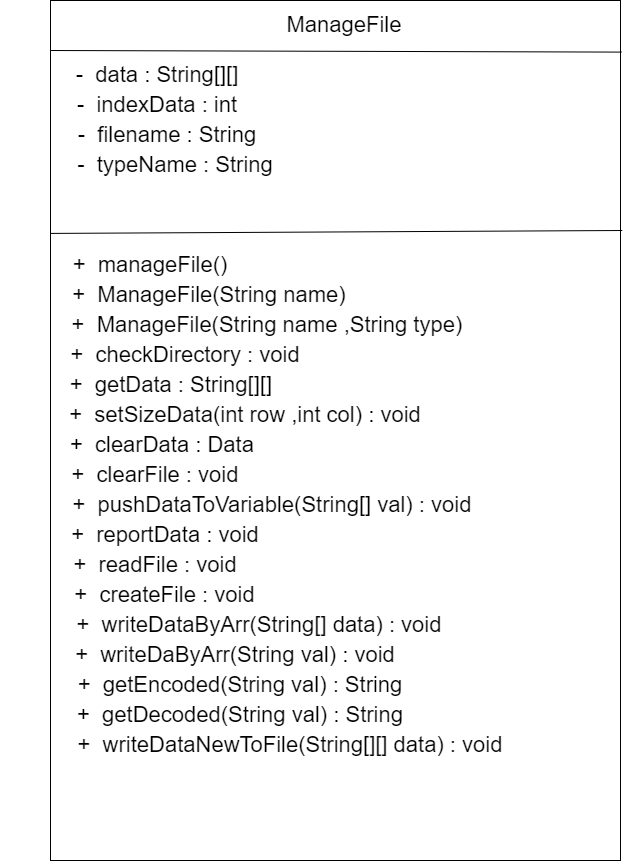

The diagram above was exported from draw.io. Its source (the exported page's mxGraphModel, read from the mxfile embedded in the PNG):
<mxGraphModel dx="2503" dy="1287" grid="1" gridSize="10" guides="1" tooltips="1" connect="1" arrows="1" fold="1" page="1" pageScale="1" pageWidth="827" pageHeight="1169" math="0" shadow="0">
  <root>
    <mxCell id="0" />
    <mxCell id="1" parent="0" />
    <mxCell id="BeJhuSiexePB5AN1DJKW-1" value="" style="rounded=0;whiteSpace=wrap;html=1;fontSize=22;" vertex="1" parent="1">
      <mxGeometry x="160" y="40" width="570" height="860" as="geometry" />
    </mxCell>
    <mxCell id="BeJhuSiexePB5AN1DJKW-2" value="&lt;font style=&quot;font-size: 22px;&quot;&gt;ManageFile&lt;/font&gt;" style="text;html=1;strokeColor=none;fillColor=none;align=center;verticalAlign=middle;whiteSpace=wrap;rounded=0;" vertex="1" parent="1">
      <mxGeometry x="169" y="50" width="570" height="30" as="geometry" />
    </mxCell>
    <mxCell id="BeJhuSiexePB5AN1DJKW-3" value="" style="endArrow=none;html=1;rounded=0;fontSize=22;entryX=1.002;entryY=0.06;entryDx=0;entryDy=0;entryPerimeter=0;" edge="1" parent="1" target="BeJhuSiexePB5AN1DJKW-1">
      <mxGeometry width="50" height="50" relative="1" as="geometry">
        <mxPoint x="160" y="90" as="sourcePoint" />
        <mxPoint x="210" y="40" as="targetPoint" />
      </mxGeometry>
    </mxCell>
    <mxCell id="BeJhuSiexePB5AN1DJKW-4" value="&lt;font style=&quot;font-size: 22px;&quot;&gt;-&amp;nbsp; data : String[][]&lt;/font&gt;" style="text;html=1;strokeColor=none;fillColor=none;align=center;verticalAlign=middle;whiteSpace=wrap;rounded=0;" vertex="1" parent="1">
      <mxGeometry x="154" y="100" width="226" height="30" as="geometry" />
    </mxCell>
    <mxCell id="BeJhuSiexePB5AN1DJKW-11" value="&lt;font style=&quot;font-size: 22px;&quot;&gt;+&amp;nbsp; manageFile()&lt;/font&gt;" style="text;html=1;strokeColor=none;fillColor=none;align=center;verticalAlign=middle;whiteSpace=wrap;rounded=0;imageAlign=left;perimeterSpacing=0;" vertex="1" parent="1">
      <mxGeometry x="110" y="290" width="300" height="30" as="geometry" />
    </mxCell>
    <mxCell id="BeJhuSiexePB5AN1DJKW-12" value="&lt;font style=&quot;font-size: 22px;&quot;&gt;+&amp;nbsp; ManageFile(String name)&amp;nbsp;&amp;nbsp;&lt;/font&gt;" style="text;html=1;strokeColor=none;fillColor=none;align=center;verticalAlign=middle;whiteSpace=wrap;rounded=0;imageAlign=left;perimeterSpacing=0;" vertex="1" parent="1">
      <mxGeometry x="170" y="320" width="310" height="30" as="geometry" />
    </mxCell>
    <mxCell id="BeJhuSiexePB5AN1DJKW-13" value="&lt;font style=&quot;font-size: 22px;&quot;&gt;+&amp;nbsp; ManageFile(String name ,String type)&amp;nbsp;&lt;/font&gt;" style="text;html=1;strokeColor=none;fillColor=none;align=center;verticalAlign=middle;whiteSpace=wrap;rounded=0;imageAlign=left;perimeterSpacing=0;" vertex="1" parent="1">
      <mxGeometry x="130" y="350" width="500" height="30" as="geometry" />
    </mxCell>
    <mxCell id="BeJhuSiexePB5AN1DJKW-14" value="&lt;font style=&quot;font-size: 22px;&quot;&gt;+&amp;nbsp; checkDirectory : void&lt;/font&gt;" style="text;html=1;strokeColor=none;fillColor=none;align=center;verticalAlign=middle;whiteSpace=wrap;rounded=0;imageAlign=left;perimeterSpacing=0;" vertex="1" parent="1">
      <mxGeometry x="170" y="380" width="250" height="30" as="geometry" />
    </mxCell>
    <mxCell id="BeJhuSiexePB5AN1DJKW-15" value="&lt;font style=&quot;font-size: 22px;&quot;&gt;+&amp;nbsp; getData : String[][]&amp;nbsp; &amp;nbsp;&lt;/font&gt;" style="text;html=1;strokeColor=none;fillColor=none;align=center;verticalAlign=middle;whiteSpace=wrap;rounded=0;imageAlign=left;perimeterSpacing=0;" vertex="1" parent="1">
      <mxGeometry x="160" y="410" width="260" height="30" as="geometry" />
    </mxCell>
    <mxCell id="BeJhuSiexePB5AN1DJKW-16" value="&lt;font style=&quot;font-size: 22px;&quot;&gt;+&amp;nbsp; createFile : void&lt;/font&gt;" style="text;html=1;strokeColor=none;fillColor=none;align=center;verticalAlign=middle;whiteSpace=wrap;rounded=0;imageAlign=left;perimeterSpacing=0;flipH=1;" vertex="1" parent="1">
      <mxGeometry x="159" y="620" width="231" height="30" as="geometry" />
    </mxCell>
    <mxCell id="BeJhuSiexePB5AN1DJKW-17" value="&lt;font style=&quot;font-size: 22px;&quot;&gt;+&amp;nbsp; writeDataByArr(String[] data) : void&lt;/font&gt;" style="text;html=1;strokeColor=none;fillColor=none;align=center;verticalAlign=middle;whiteSpace=wrap;rounded=0;imageAlign=left;perimeterSpacing=0;flipH=1;" vertex="1" parent="1">
      <mxGeometry x="169" y="650" width="400" height="30" as="geometry" />
    </mxCell>
    <mxCell id="BeJhuSiexePB5AN1DJKW-18" value="&lt;font style=&quot;font-size: 22px;&quot;&gt;+&amp;nbsp; writeDaByArr(String val) : void&lt;/font&gt;" style="text;html=1;strokeColor=none;fillColor=none;align=center;verticalAlign=middle;whiteSpace=wrap;rounded=0;imageAlign=left;perimeterSpacing=0;flipH=1;" vertex="1" parent="1">
      <mxGeometry x="170" y="680" width="350" height="30" as="geometry" />
    </mxCell>
    <mxCell id="BeJhuSiexePB5AN1DJKW-19" value="&lt;font style=&quot;font-size: 22px;&quot;&gt;+&amp;nbsp; getEncoded(String val) : String&lt;/font&gt;" style="text;html=1;strokeColor=none;fillColor=none;align=center;verticalAlign=middle;whiteSpace=wrap;rounded=0;imageAlign=left;perimeterSpacing=0;flipH=1;" vertex="1" parent="1">
      <mxGeometry x="170" y="710" width="360" height="30" as="geometry" />
    </mxCell>
    <mxCell id="BeJhuSiexePB5AN1DJKW-20" value="&lt;font style=&quot;font-size: 22px;&quot;&gt;-&amp;nbsp; indexData : int&lt;/font&gt;" style="text;html=1;strokeColor=none;fillColor=none;align=center;verticalAlign=middle;whiteSpace=wrap;rounded=0;" vertex="1" parent="1">
      <mxGeometry x="164" y="130" width="206" height="30" as="geometry" />
    </mxCell>
    <mxCell id="BeJhuSiexePB5AN1DJKW-21" value="&lt;font style=&quot;font-size: 22px;&quot;&gt;-&amp;nbsp; filename : String&lt;/font&gt;" style="text;html=1;strokeColor=none;fillColor=none;align=center;verticalAlign=middle;whiteSpace=wrap;rounded=0;" vertex="1" parent="1">
      <mxGeometry x="164" y="160" width="226" height="30" as="geometry" />
    </mxCell>
    <mxCell id="BeJhuSiexePB5AN1DJKW-22" value="&lt;font style=&quot;font-size: 22px;&quot;&gt;-&amp;nbsp; typeName : String&lt;/font&gt;" style="text;html=1;strokeColor=none;fillColor=none;align=center;verticalAlign=middle;whiteSpace=wrap;rounded=0;" vertex="1" parent="1">
      <mxGeometry x="150" y="190" width="270" height="30" as="geometry" />
    </mxCell>
    <mxCell id="BeJhuSiexePB5AN1DJKW-24" value="&lt;font style=&quot;font-size: 22px;&quot;&gt;+&amp;nbsp; setSizeData(int row ,int col) : void&lt;/font&gt;" style="text;html=1;strokeColor=none;fillColor=none;align=center;verticalAlign=middle;whiteSpace=wrap;rounded=0;imageAlign=left;perimeterSpacing=0;flipH=1;" vertex="1" parent="1">
      <mxGeometry x="150" y="440" width="410" height="30" as="geometry" />
    </mxCell>
    <mxCell id="BeJhuSiexePB5AN1DJKW-25" value="&lt;font style=&quot;font-size: 22px;&quot;&gt;+&amp;nbsp; clearData : Data&amp;nbsp;&lt;/font&gt;" style="text;html=1;strokeColor=none;fillColor=none;align=center;verticalAlign=middle;whiteSpace=wrap;rounded=0;imageAlign=left;perimeterSpacing=0;flipH=1;" vertex="1" parent="1">
      <mxGeometry x="160" y="470" width="230" height="30" as="geometry" />
    </mxCell>
    <mxCell id="BeJhuSiexePB5AN1DJKW-26" value="&lt;font style=&quot;font-size: 22px;&quot;&gt;+&amp;nbsp; clearFile : void&lt;/font&gt;" style="text;html=1;strokeColor=none;fillColor=none;align=center;verticalAlign=middle;whiteSpace=wrap;rounded=0;imageAlign=left;perimeterSpacing=0;flipH=1;" vertex="1" parent="1">
      <mxGeometry x="170" y="500" width="190" height="30" as="geometry" />
    </mxCell>
    <mxCell id="BeJhuSiexePB5AN1DJKW-27" value="&lt;font style=&quot;font-size: 22px;&quot;&gt;+&amp;nbsp; pushDataToVariable(String[] val) : void&amp;nbsp;&lt;/font&gt;" style="text;html=1;strokeColor=none;fillColor=none;align=center;verticalAlign=middle;whiteSpace=wrap;rounded=0;imageAlign=left;perimeterSpacing=0;flipH=1;" vertex="1" parent="1">
      <mxGeometry x="150" y="530" width="470" height="30" as="geometry" />
    </mxCell>
    <mxCell id="BeJhuSiexePB5AN1DJKW-28" value="&lt;font style=&quot;font-size: 22px;&quot;&gt;+&amp;nbsp; reportData : void&lt;/font&gt;" style="text;html=1;strokeColor=none;fillColor=none;align=center;verticalAlign=middle;whiteSpace=wrap;rounded=0;imageAlign=left;perimeterSpacing=0;flipH=1;" vertex="1" parent="1">
      <mxGeometry x="170" y="560" width="210" height="30" as="geometry" />
    </mxCell>
    <mxCell id="BeJhuSiexePB5AN1DJKW-29" value="&lt;font style=&quot;font-size: 22px;&quot;&gt;+&amp;nbsp; readFile : void&lt;/font&gt;" style="text;html=1;strokeColor=none;fillColor=none;align=center;verticalAlign=middle;whiteSpace=wrap;rounded=0;imageAlign=left;perimeterSpacing=0;flipH=1;" vertex="1" parent="1">
      <mxGeometry x="170" y="590" width="190" height="30" as="geometry" />
    </mxCell>
    <mxCell id="BeJhuSiexePB5AN1DJKW-30" value="&lt;font style=&quot;font-size: 22px;&quot;&gt;+&amp;nbsp; getDecoded(String val) : String&lt;/font&gt;" style="text;html=1;strokeColor=none;fillColor=none;align=center;verticalAlign=middle;whiteSpace=wrap;rounded=0;imageAlign=left;perimeterSpacing=0;flipH=1;" vertex="1" parent="1">
      <mxGeometry x="180" y="740" width="340" height="30" as="geometry" />
    </mxCell>
    <mxCell id="BeJhuSiexePB5AN1DJKW-31" value="&lt;font style=&quot;font-size: 22px;&quot;&gt;+&amp;nbsp; writeDataNewToFile(String[][] data) : void&lt;/font&gt;" style="text;html=1;strokeColor=none;fillColor=none;align=center;verticalAlign=middle;whiteSpace=wrap;rounded=0;imageAlign=left;perimeterSpacing=0;flipH=1;" vertex="1" parent="1">
      <mxGeometry x="180" y="770" width="440" height="30" as="geometry" />
    </mxCell>
    <mxCell id="BeJhuSiexePB5AN1DJKW-33" value="" style="endArrow=none;html=1;rounded=0;fontSize=22;entryX=1.003;entryY=0.044;entryDx=0;entryDy=0;entryPerimeter=0;" edge="1" parent="1">
      <mxGeometry width="50" height="50" relative="1" as="geometry">
        <mxPoint x="160" y="272.91999999999996" as="sourcePoint" />
        <mxPoint x="731.71" y="269.9999999999999" as="targetPoint" />
      </mxGeometry>
    </mxCell>
  </root>
</mxGraphModel>